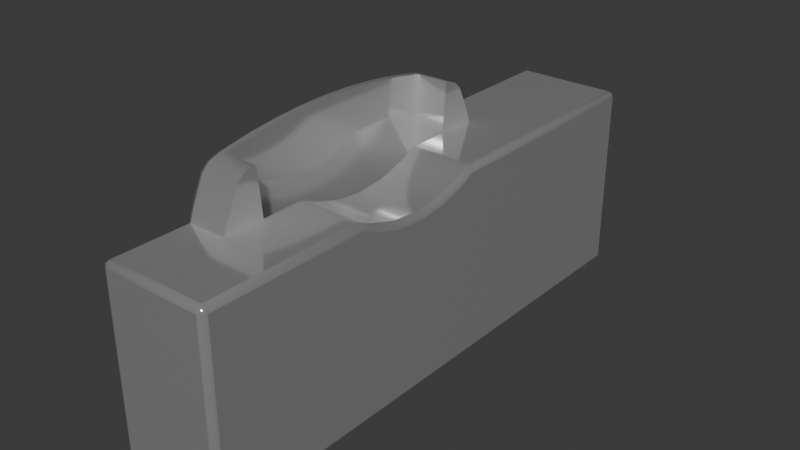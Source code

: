 # Source: token-slot.blend  (saved by Blender 4.4.32; exported with 4.5.12 LTS)
import bpy
from mathutils import Matrix  # noqa: F401  (used for matrix-valued properties, if any)

bpy.ops.wm.read_factory_settings(use_empty=True)
scene = bpy.context.scene
scene.name = 'Scene'

# ---- materials (node trees are filled in below, after node groups)
mat_token_slot = bpy.data.materials.new('token-slot')

# ---- material node trees
mat_token_slot.use_nodes = True; mat_token_slot.node_tree.nodes.clear()
_N = mat_token_slot.node_tree.nodes; _L = mat_token_slot.node_tree.links
n0 = _N.new('ShaderNodeBsdfPrincipled'); n0.name = 'Principled BSDF'; n0.location = (10, 300)
n0.inputs[0].default_value = (0.8746, 0.8746, 0.8746, 1.0)
n0.inputs[1].default_value = 0.8
n0.inputs[2].default_value = 0.1
n1 = _N.new('ShaderNodeOutputMaterial'); n1.name = 'Material Output'; n1.location = (300, 300)
_L.new(n0.outputs[0], n1.inputs[0])
n1.is_active_output = True

# ---- world
world_world = bpy.data.worlds.new('World'); scene.world = world_world
world_world.use_nodes = True; world_world.node_tree.nodes.clear()
_N = world_world.node_tree.nodes; _L = world_world.node_tree.links
n0 = _N.new('ShaderNodeOutputWorld'); n0.name = 'World Output'; n0.location = (300, 300)
n1 = _N.new('ShaderNodeBackground'); n1.name = 'Background'; n1.location = (10, 300)
n1.inputs[0].default_value = (0.05088, 0.05088, 0.05088, 1.0)
_L.new(n1.outputs[0], n0.inputs[0])
n0.is_active_output = True
world_world.color = (0.05088, 0.05088, 0.05088)
world_world.sun_shadow_jitter_overblur = 0.0

# ---- meshes
me_token_slot = bpy.data.meshes.new('token-slot')
me_token_slot.from_pydata([(-0.6397, 0.954, 0.3522), (-0.6771, 0.954, 0.3739), (-0.6293, 0.954, 0.3511), (-0.6188, 0.954, 0.3522), (-0.6088, 0.954, 0.3553), (-0.6706, 0.9657, 0.2969), (-0.6706, 0.954, 0.2969), (-0.5815, 0.954, 0.3739), (-0.6834, 0.954, 0.3636), (-0.6798, 0.954, 0.3713), (-0.5788, 0.954, 0.3713), (-0.5752, 0.954, 0.3636), (-0.588, 0.9657, 0.2969), (-0.588, 0.954, 0.2969), (-0.6706, 0.954, 0.3578), (-0.588, 0.9657, 0.3578), (-0.6706, 0.9657, 0.3578), (-0.588, 0.954, 0.3578), (-0.6498, 0.954, 0.3553), (-0.5978, 0.9657, 0.3776), (-0.6083, 0.9657, 0.3789), (-0.6188, 0.9657, 0.3797), (-0.6293, 0.9657, 0.38), (-0.6398, 0.9657, 0.3797), (-0.6503, 0.9657, 0.3789), (-0.6607, 0.9657, 0.3776), (-0.6857, 0.954, 0.3578), (-0.5729, 0.954, 0.3578), (-0.6721, 0.9657, 0.3749), (-0.6728, 0.9657, 0.3754), (-0.6728, 0.954, 0.3754), (-0.6721, 0.954, 0.3749), (-0.5858, 0.9657, 0.3754), (-0.5864, 0.9657, 0.3749), (-0.5864, 0.954, 0.3749), (-0.5858, 0.954, 0.3754), (-0.5171, 0.97, 0.29), (-0.515, 0.9679, 0.29), (-0.5156, 0.9694, 0.29), (-0.6293, 0.97, 0.3778), (-0.6293, 0.9679, 0.38), (-0.6293, 0.9694, 0.3793), (-0.5171, 0.93, 0.29), (-0.515, 0.9321, 0.29), (-0.5156, 0.9306, 0.29), (-0.515, 0.9679, 0.3556), (-0.5171, 0.9679, 0.3578), (-0.5171, 0.97, 0.3556), (-0.5156, 0.9679, 0.3571), (-0.5159, 0.9691, 0.3568), (-0.5171, 0.9694, 0.3571), (-0.5156, 0.9694, 0.3556), (-0.6397, 0.97, 0.3775), (-0.6398, 0.9679, 0.3797), (-0.6398, 0.9694, 0.3791), (-0.515, 0.9321, 0.3556), (-0.5171, 0.93, 0.3556), (-0.5171, 0.9321, 0.3578), (-0.5156, 0.9306, 0.3556), (-0.5159, 0.9309, 0.3568), (-0.5171, 0.9306, 0.3571), (-0.5156, 0.9321, 0.3571), (-0.6501, 0.97, 0.3767), (-0.6503, 0.9679, 0.3789), (-0.6502, 0.9694, 0.3783), (-0.7129, 0.97, 0.29), (-0.715, 0.9679, 0.29), (-0.7144, 0.9694, 0.29), (-0.7129, 0.93, 0.29), (-0.715, 0.9321, 0.29), (-0.7144, 0.9306, 0.29), (-0.715, 0.9679, 0.3556), (-0.7129, 0.97, 0.3556), (-0.7129, 0.9679, 0.3578), (-0.7144, 0.9694, 0.3556), (-0.7141, 0.9691, 0.3568), (-0.7129, 0.9694, 0.3571), (-0.7144, 0.9679, 0.3571), (-0.6604, 0.97, 0.3754), (-0.6607, 0.9679, 0.3776), (-0.6606, 0.9694, 0.377), (-0.7129, 0.9321, 0.3578), (-0.7129, 0.93, 0.3556), (-0.715, 0.9321, 0.3556), (-0.7129, 0.9306, 0.3571), (-0.7141, 0.9309, 0.3568), (-0.7144, 0.9306, 0.3556), (-0.7144, 0.9321, 0.3571), (-0.6728, 0.9679, 0.3754), (-0.6723, 0.97, 0.3732), (-0.6726, 0.9694, 0.3748), (-0.6506, 0.93, 0.3533), (-0.6498, 0.9321, 0.3553), (-0.65, 0.9306, 0.3547), (-0.676, 0.97, 0.3719), (-0.6771, 0.9679, 0.3739), (-0.6767, 0.9694, 0.3733), (-0.6402, 0.93, 0.35), (-0.6397, 0.9321, 0.3522), (-0.6399, 0.9306, 0.3515), (-0.6293, 0.93, 0.3489), (-0.6293, 0.9321, 0.3511), (-0.6293, 0.9306, 0.3505), (-0.6184, 0.93, 0.35), (-0.6188, 0.9321, 0.3522), (-0.6187, 0.9306, 0.3515), (-0.608, 0.93, 0.3533), (-0.6088, 0.9321, 0.3553), (-0.6085, 0.9306, 0.3547), (-0.6039, 0.93, 0.3556), (-0.6042, 0.9306, 0.3571), (-0.6547, 0.93, 0.3556), (-0.6543, 0.9306, 0.3571), (-0.5826, 0.97, 0.3719), (-0.5815, 0.9679, 0.3739), (-0.5818, 0.9694, 0.3733), (-0.5858, 0.9679, 0.3754), (-0.5863, 0.97, 0.3732), (-0.5859, 0.9694, 0.3748), (-0.5982, 0.97, 0.3754), (-0.5978, 0.9679, 0.3776), (-0.5979, 0.9694, 0.377), (-0.6085, 0.97, 0.3767), (-0.6083, 0.9679, 0.3789), (-0.6083, 0.9694, 0.3783), (-0.6189, 0.97, 0.3775), (-0.6188, 0.9679, 0.3797), (-0.6188, 0.9694, 0.3791), (-0.6814, 0.97, 0.3627), (-0.6834, 0.9679, 0.3636), (-0.6828, 0.9694, 0.3633), (-0.678, 0.97, 0.37), (-0.6798, 0.9679, 0.3713), (-0.6793, 0.9694, 0.3709), (-0.5805, 0.97, 0.37), (-0.5788, 0.9679, 0.3713), (-0.5793, 0.9694, 0.3709), (-0.5771, 0.97, 0.3627), (-0.5752, 0.9679, 0.3636), (-0.5757, 0.9694, 0.3633), (-0.6843, 0.97, 0.3556), (-0.6857, 0.9679, 0.3578), (-0.6853, 0.9694, 0.3571), (-0.5743, 0.97, 0.3556), (-0.5729, 0.9679, 0.3578), (-0.5733, 0.9694, 0.3571), (-0.6563, 0.954, 0.3578), (-0.6543, 0.954, 0.3575), (-0.6022, 0.954, 0.3578), (-0.6043, 0.954, 0.3575), (-0.6022, 0.9321, 0.3578), (-0.6043, 0.9321, 0.3575), (-0.6563, 0.9321, 0.3578), (-0.6543, 0.9321, 0.3575)], [], [(23, 53, 40, 22), (132, 95, 1, 9), (46, 57, 150, 148, 17, 27, 144), (2, 3, 104, 101), (3, 4, 107, 104), (153, 92, 93, 112), (35, 32, 116, 114, 7), (6, 14, 16, 5), (17, 13, 12, 15), (135, 138, 11, 10), (132, 9, 8, 129), (16, 14, 31, 28), (10, 11, 27, 17, 34, 35, 7), (22, 40, 126, 21), (25, 79, 63, 24), (71, 83, 69, 66), (0, 2, 101, 98), (32, 19, 120, 116), (21, 126, 123, 20), (141, 129, 8, 26), (56, 42, 68, 82, 111, 91, 97, 100, 103, 106, 109), (18, 0, 98, 92), (29, 88, 79, 25), (37, 43, 55, 45), (30, 1, 95, 88, 29), (7, 114, 135, 10), (73, 141, 26, 14, 146, 152, 81), (153, 147, 18, 92), (24, 63, 53, 23), (27, 11, 138, 144), (20, 123, 120, 19), (26, 8, 9, 1, 30, 31, 14), (28, 31, 30, 29), (32, 35, 34, 33), (45, 48, 49, 51), (46, 50, 49, 48), (47, 51, 49, 50), (55, 58, 59, 61), (56, 60, 59, 58), (57, 61, 59, 60), (71, 74, 75, 77), (72, 76, 75, 74), (73, 77, 75, 76), (81, 84, 85, 87), (82, 86, 85, 84), (83, 87, 85, 86), (37, 45, 51, 38), (38, 51, 47, 36), (42, 56, 58, 44), (44, 58, 55, 43), (152, 153, 112, 84, 81), (84, 112, 111, 82), (46, 144, 145, 50), (50, 145, 143, 47), (56, 109, 110, 60), (149, 151, 107, 4), (65, 72, 74, 67), (67, 74, 71, 66), (69, 83, 86, 70), (70, 86, 82, 68), (91, 111, 112, 93), (92, 98, 99, 93), (93, 99, 97, 91), (98, 101, 102, 99), (99, 102, 100, 97), (101, 104, 105, 102), (102, 105, 103, 100), (104, 107, 108, 105), (105, 108, 106, 103), (151, 110, 108, 107), (108, 110, 109, 106), (72, 140, 142, 76), (76, 142, 141, 73), (140, 128, 130, 142), (142, 130, 129, 141), (128, 131, 133, 130), (130, 133, 132, 129), (134, 137, 139, 136), (136, 139, 138, 135), (137, 143, 145, 139), (139, 145, 144, 138), (73, 81, 87, 77), (77, 87, 83, 71), (40, 53, 54, 41), (41, 54, 52, 39), (53, 63, 64, 54), (54, 64, 62, 52), (63, 79, 80, 64), (64, 80, 78, 62), (79, 88, 90, 80), (80, 90, 89, 78), (88, 95, 96, 90), (90, 96, 94, 89), (95, 132, 133, 96), (96, 133, 131, 94), (113, 134, 136, 115), (115, 136, 135, 114), (114, 116, 118, 115), (115, 118, 117, 113), (116, 120, 121, 118), (118, 121, 119, 117), (120, 123, 124, 121), (121, 124, 122, 119), (123, 126, 127, 124), (124, 127, 125, 122), (39, 125, 127, 41), (41, 127, 126, 40), (45, 55, 61, 48), (48, 61, 57, 46), (36, 47, 143, 137, 134, 113, 117, 119, 122, 125, 39, 52, 62, 78, 89, 94, 131, 128, 140, 72, 65), (151, 149, 148, 150), (147, 153, 152, 146), (151, 150, 57, 60, 110), (0, 18, 147, 146, 14, 6, 13, 17, 148, 149, 4, 3, 2), (16, 28, 29, 25, 24, 23, 22, 21, 20, 19, 32, 33, 15, 12, 5), (34, 17, 15, 33), (6, 5, 12, 13)])
me_token_slot.polygons.foreach_set('use_smooth', [True] * 117)
_k = set([(0, 2), (0, 18), (1, 9), (1, 30), (2, 3), (3, 4), (4, 149), (5, 6), (5, 12), (5, 16), (6, 13), (6, 14), (7, 10), (7, 35), (8, 9), (8, 26), (10, 11), (11, 27), (12, 13), (12, 15), (13, 17), (14, 26), (14, 31), (14, 146), (15, 33), (16, 28), (17, 27), (17, 34), (17, 148), (18, 147), (19, 20), (19, 32), (20, 21), (21, 22), (22, 23), (23, 24), (24, 25), (25, 29), (26, 141), (27, 144), (28, 29), (30, 31), (32, 33), (34, 35), (36, 47), (36, 65), (37, 43), (37, 45), (39, 52), (39, 125), (40, 53), (40, 126), (42, 56), (42, 68), (43, 55), (45, 55), (46, 57), (46, 144), (47, 143), (52, 62), (53, 63), (56, 109), (57, 150), (62, 78), (63, 79), (65, 72), (66, 69), (66, 71), (68, 82), (69, 83), (71, 83), (72, 140), (73, 81), (73, 141), (78, 89), (79, 88), (81, 152), (82, 111), (88, 95), (89, 94), (91, 97), (91, 111), (92, 98), (92, 153), (94, 131), (95, 132), (97, 100), (98, 101), (100, 103), (101, 104), (103, 106), (104, 107), (106, 109), (107, 151), (113, 117), (113, 134), (114, 116), (114, 135), (116, 120), (117, 119), (119, 122), (120, 123), (122, 125), (123, 126), (128, 131), (128, 140), (129, 132), (129, 141), (134, 137), (135, 138), (137, 143), (138, 144), (146, 147), (146, 152), (148, 149), (148, 150), (150, 151), (152, 153)])
me_token_slot.attributes.new('sharp_edge', 'BOOLEAN', 'EDGE').data.foreach_set('value', [ (min(e.vertices), max(e.vertices)) in _k for e in me_token_slot.edges])
_uv = me_token_slot.uv_layers.new(name='UVMap')
_uv.uv.foreach_set('vector', [0.9922, 0.6333, 0.9922, 0.5667, 1.0, 0.5667, 1.0, 0.6333, 0.9555, 0.5667, 0.9609, 0.5667, 0.9609, 1.0, 0.9555, 1.0, 0.3873, 0.2589, 0.6099, 0.2585, 0.4248, 0.9476, 0.4054, 0.5652, 0.2904, 1.0, 0.3346, 0.5625, 0.3346, 0.8875, 0.5, 0.5, 0.4688, 0.5, 0.4688, 0.9556, 0.5, 0.9556, 0.4688, 0.5, 0.4375, 0.5, 0.4375, 0.9556, 0.4688, 0.9556, 0.5774, 0.955, 0.5625, 0.9556, 0.5625, 1.0, 0.5772, 0.9994, 0.2007, 1.0, 0.01164, 0.115, 0.00582, 0.05751, 0.03906, 0.5667, 0.03906, 1.0, 0.6875, 1.0, 0.7096, 1.0, 0.7096, 0.5, 0.6875, 0.5, 0.2904, 1.0, 0.3125, 1.0, 0.3125, 0.5, 0.2904, 0.5, 0.3567, 0.8875, 0.3438, 0.8875, 0.3438, 0.5625, 0.3567, 0.5625, 0.6433, 0.8875, 0.6433, 0.5625, 0.6562, 0.5625, 0.6562, 0.8875, 0.7096, 0.5, 0.7096, 1.0, 0.0803, 0.1071, 0.0803, 0.05354, 0.04446, 1.0, 0.3438, 0.5625, 0.3346, 0.5625, 0.2904, 1.0, 0.2283, 1.0, 0.2007, 1.0, 0.03906, 1.0, 0.0, 0.6333, 0.0, 0.5667, 0.007812, 0.5667, 0.007812, 0.6333, 0.9766, 0.6333, 0.9766, 0.5667, 0.9844, 0.5667, 0.9844, 0.6333, 0.3883, 0.5071, 0.6117, 0.5071, 0.6117, 0.7429, 0.3883, 0.7429, 0.5312, 0.5, 0.5, 0.5, 0.5, 0.9556, 0.5312, 0.9556, -0.001392, -0.03119, 0.02344, 0.6333, 0.02344, 0.5667, -0.0006958, -0.0156, 0.007812, 0.6333, 0.007812, 0.5667, 0.01562, 0.5667, 0.01562, 0.6333, 0.6654, 0.8875, 0.6562, 0.8875, 0.6562, 0.5625, 0.6654, 0.5625, 0.6234, 0.277, 0.6245, 0.9792, 0.6245, 0.7466, 0.6239, 0.5199, 0.5777, 0.9827, 0.5667, 0.9856, 0.5363, 0.9879, 0.5054, 0.9891, 0.4744, 0.99, 0.4435, 0.9905, 0.4312, 0.9901, 0.5625, 0.5, 0.5312, 0.5, 0.5312, 0.9556, 0.5625, 0.9556, -0.05798, -0.03119, -0.02899, -0.0156, 0.9766, 0.5667, 0.9766, 0.6333, 0.3883, 0.007143, 0.6117, 0.007143, 0.6117, 0.2429, 0.3883, 0.2429, 0.1286, 0.1338, 0.9609, 1.0, 0.9609, 0.5667, 0.0643, 0.0433, 0.1286, 0.0866, 0.03906, 1.0, 0.03906, 0.5667, 0.04446, 0.5667, 0.04446, 1.0, 0.4046, 0.5268, 0.6654, 0.8875, 0.6654, 0.5625, 0.7096, 1.0, 0.5946, 0.5652, 0.5787, 0.9395, 0.6138, 0.5171, 0.5773, 0.9556, 0.5778, 0.5041, 0.5625, 0.5, 0.5625, 0.9556, 0.9844, 0.6333, 0.9844, 0.5667, 0.9922, 0.5667, 0.9922, 0.6333, 0.3346, 0.5625, 0.3438, 0.5625, 0.3438, 0.8875, 0.3346, 0.8875, 0.01562, 0.6333, 0.01562, 0.5667, 0.02344, 0.5667, 0.02344, 0.6333, 0.6654, 0.5625, 0.6562, 0.5625, 0.9555, 1.0, 0.9609, 1.0, 0.1286, 0.1338, 0.0803, 0.1071, 0.7096, 1.0, 0.0803, 0.05354, 0.0803, 0.1071, 0.1286, 0.1338, 0.1286, 0.0866, 0.2257, 0.5, 0.2257, 1.0, 0.2283, 1.0, 0.2283, 0.5, 0.3883, 0.2429, 0.3883, 0.25, 0.3768, 0.2543, 0.375, 0.2429, 0.3873, 0.2589, 0.3745, 0.2593, 0.3768, 0.2543, 0.3883, 0.25, 0.3748, 0.2774, 0.375, 0.2714, 0.3768, 0.2543, 0.3745, 0.2593, 0.6117, 0.2429, 0.625, 0.2429, 0.6228, 0.2502, 0.6117, 0.25, 0.6234, 0.277, 0.6227, 0.2585, 0.6228, 0.2502, 0.625, 0.2714, 0.6099, 0.2585, 0.6117, 0.25, 0.6228, 0.2502, 0.6227, 0.2585, 0.3883, 0.5071, 0.375, 0.5071, 0.3799, 0.5055, 0.3883, 0.5, 0.3877, 0.526, 0.3962, 0.532, 0.3799, 0.5055, 0.375, 0.5071, 0.4046, 0.5268, 0.3883, 0.5, 0.3799, 0.5055, 0.3962, 0.532, 0.6138, 0.5171, 0.6233, 0.5176, 0.6229, 0.5035, 0.6117, 0.5, 0.6239, 0.5199, 0.625, 0.5071, 0.6229, 0.5035, 0.6233, 0.5176, 0.6117, 0.5071, 0.6117, 0.5, 0.6229, 0.5035, 0.625, 0.5071, 0.3883, 0.007143, 0.3883, 0.2429, 0.375, 0.2429, 0.375, 0.007143, 0.375, 0.9786, 0.375, 0.2714, 0.3748, 0.2774, 0.375, 0.9791, 0.6245, 0.9792, 0.6234, 0.277, 0.625, 0.2714, 0.625, 0.9786, 0.625, 0.007143, 0.625, 0.2429, 0.6117, 0.2429, 0.6117, 0.007143, 0.5787, 0.9395, 0.5774, 0.955, 0.5772, 0.9994, 0.6233, 0.5176, 0.6138, 0.5171, 0.6233, 0.5176, 0.5772, 0.9994, 0.5777, 0.9827, 0.6239, 0.5199, 0.3873, 0.2589, 0.3346, 0.8875, 0.3346, 0.9375, 0.3745, 0.2593, 0.3745, 0.2593, 0.3346, 0.9375, 0.3196, 0.8767, 0.3748, 0.2774, 0.6234, 0.277, 0.4312, 0.9901, 0.423, 0.9997, 0.6227, 0.2585, 0.4222, 0.5041, 0.4227, 0.9556, 0.4375, 0.9556, 0.4375, 0.5, 0.376, 0.745, 0.3877, 0.526, 0.375, 0.5071, 0.375, 0.7429, 0.375, 0.7429, 0.375, 0.5071, 0.3883, 0.5071, 0.3883, 0.7429, 0.6117, 0.7429, 0.6117, 0.5071, 0.625, 0.5071, 0.625, 0.7429, 0.625, 0.7429, 0.625, 0.5071, 0.6239, 0.5199, 0.6245, 0.7466, 0.5667, 0.9856, 0.5777, 0.9827, 0.5772, 0.9994, 0.5625, 1.0, 0.5625, 0.9556, 0.5312, 0.9556, 0.5312, 1.0, 0.5625, 1.0, 0.5625, 1.0, 0.5312, 1.0, 0.5363, 0.9879, 0.5667, 0.9856, 0.5312, 0.9556, 0.5, 0.9556, 0.5, 1.0, 0.5312, 1.0, 0.5312, 1.0, 0.5, 1.0, 0.5054, 0.9891, 0.5363, 0.9879, 0.5, 0.9556, 0.4688, 0.9556, 0.4688, 1.0, 0.5, 1.0, 0.5, 1.0, 0.4688, 1.0, 0.4744, 0.99, 0.5054, 0.9891, 0.4688, 0.9556, 0.4375, 0.9556, 0.4375, 1.0, 0.4688, 1.0, 0.4688, 1.0, 0.4375, 1.0, 0.4435, 0.9905, 0.4744, 0.99, 0.4229, 0.9556, 0.423, 0.9997, 0.4375, 1.0, 0.4375, 0.9556, 0.4375, 1.0, 0.423, 0.9997, 0.4312, 0.9901, 0.4435, 0.9905, 0.3877, 0.526, 0.6189, 0.855, 0.6654, 0.9375, 0.3962, 0.532, 0.3962, 0.532, 0.6654, 0.9375, 0.6654, 0.8875, 0.4046, 0.5268, 0.6189, 0.855, 0.6422, 0.895, 0.6562, 0.9375, 0.6654, 0.9375, 0.6654, 0.9375, 0.6562, 0.9375, 0.6562, 0.8875, 0.6654, 0.8875, 0.6422, 0.895, 0.6731, 0.7866, 0.6435, 0.9375, 0.6562, 0.9375, 0.6562, 0.9375, 0.6435, 0.9375, 0.6433, 0.8875, 0.6562, 0.8875, 0.07329, 0.5149, 0.2954, 0.851, 0.3431, 0.9365, 0.04884, 0.5064, 0.3565, 0.9375, 0.3438, 0.9375, 0.3438, 0.8875, 0.3567, 0.8875, 0.2954, 0.851, 0.3196, 0.8767, 0.3346, 0.9375, 0.3437, 0.9375, 0.3437, 0.9375, 0.3346, 0.9375, 0.3346, 0.8875, 0.3438, 0.8875, 0.4046, 0.5268, 0.6138, 0.5171, 0.6117, 0.5, 0.3883, 0.5, 0.3883, 0.5, 0.6117, 0.5, 0.6117, 0.5071, 0.3883, 0.5071, 1.0, 0.5667, 0.9922, 0.5667, 0.9922, 0.5, 1.0, 0.5, 1.0, 0.5, 0.9922, 0.5, 0.965, 0.5077, 0.889, 0.5075, 0.9922, 0.5667, 0.9844, 0.5667, 0.9844, 0.5, 0.9922, 0.5, 0.9922, 0.5, 0.9844, 0.5, 0.9582, 0.5076, 0.965, 0.5077, 0.9844, 0.5667, 0.9766, 0.5667, 0.9759, 0.4997, 0.9844, 0.5, 0.9844, 0.5, 0.9759, 0.4997, 0.8833, 0.4761, 0.9582, 0.5076, 0.9766, 0.5667, -0.02899, -0.0156, 0.003904, 0.001999, 0.9759, 0.4997, 0.9759, 0.4997, 0.003904, 0.001999, 0.2794, 0.1946, 0.8833, 0.4761, 0.0643, 0.0433, 0.9609, 0.5667, 0.9332, 0.4856, 0.01045, 0.005436, 0.01045, 0.005436, 0.9332, 0.4856, 0.6998, 0.52, 0.2794, 0.1946, 0.9609, 0.5667, 0.9555, 0.5667, 0.9557, 0.5, 0.9607, 0.5, 0.9497, 0.5155, 0.6539, 0.923, 0.6731, 0.7866, 0.6998, 0.52, 0.04539, 0.422, 0.07329, 0.5149, 0.04428, 0.5, 0.03859, 0.4928, 0.03859, 0.4928, 0.04428, 0.5, 0.04446, 0.5667, 0.03906, 0.5667, 0.03906, 0.5667, 0.00582, 0.05751, 0.0004246, 0.005436, 0.03859, 0.4928, 0.03859, 0.4928, 0.0004246, 0.005436, 0.0229, 0.1698, 0.04539, 0.422, -0.0006958, -0.0156, 0.02344, 0.5667, 0.02342, 0.4997, 9.371e-05, 0.001999, 9.371e-05, 0.001999, 0.02342, 0.4997, 0.03462, 0.4721, 0.0229, 0.1698, 0.02344, 0.5667, 0.01562, 0.5667, 0.01562, 0.5, 0.02342, 0.4997, 0.02342, 0.4997, 0.01562, 0.5, 0.03332, 0.5062, 0.03462, 0.4721, 0.01562, 0.5667, 0.007812, 0.5667, 0.007824, 0.5, 0.01562, 0.5, 0.01562, 0.5, 0.007824, 0.5, 0.1104, 0.5072, 0.03332, 0.5062, 0.889, 0.5075, 0.1104, 0.5072, 0.009265, 0.5, 0.9985, 0.5, 1.144e-05, 0.5, 0.007801, 0.5, 0.007812, 0.5667, 0.0, 0.5667, 0.3883, 0.2429, 0.6117, 0.2429, 0.6117, 0.25, 0.3883, 0.25, 0.3883, 0.25, 0.6117, 0.25, 0.6099, 0.2585, 0.3873, 0.2589, 0.375, 0.9791, 0.3748, 0.2774, 0.3196, 0.8767, 0.2954, 0.851, 0.07329, 0.5149, 0.04539, 0.422, 0.0229, 0.1698, 0.03462, 0.4721, 0.03332, 0.5062, 0.1104, 0.5072, 0.889, 0.5075, 0.965, 0.5077, 0.9582, 0.5076, 0.8833, 0.4761, 0.2794, 0.1946, 0.6998, 0.52, 0.6731, 0.7866, 0.6422, 0.895, 0.6189, 0.855, 0.3877, 0.526, 0.376, 0.745, 0.4227, 0.9556, 0.4222, 0.5041, 0.4054, 0.5652, 0.4248, 0.9476, 0.5778, 0.5041, 0.5773, 0.9556, 0.5787, 0.9395, 0.5946, 0.5652, 0.4229, 0.9556, 0.4248, 0.9476, 0.6099, 0.2585, 0.6227, 0.2585, 0.423, 0.9997, 0.5312, 0.5, 0.5625, 0.5, 0.5778, 0.5041, 0.5946, 0.5652, 0.7096, 1.0, 0.6875, 1.0, 0.3125, 1.0, 0.2904, 1.0, 0.4054, 0.5652, 0.4222, 0.5041, 0.4375, 0.5, 0.4688, 0.5, 0.5, 0.5, 0.7096, 0.5, 0.0803, 0.05354, 0.1286, 0.0866, 0.9766, 0.6333, 0.9844, 0.6333, 0.9922, 0.6333, 1.0, 0.6333, 0.007812, 0.6333, 0.01562, 0.6333, 0.02344, 0.6333, -0.001392, -0.03119, 0.2283, 0.5, 0.2904, 0.5, 0.3125, 0.5, 0.6875, 0.5, 0.2283, 1.0, 0.2904, 1.0, 0.2904, 0.5, 0.2283, 0.5, 0.6875, 1.0, 0.6875, 0.5, 0.3125, 0.5, 0.3125, 1.0])
me_token_slot.materials.append(mat_token_slot)
me_token_slot.update()

# ---- objects
ob_insert_position = bpy.data.objects.new('insert-position', None)
ob_token_slot = bpy.data.objects.new('token-slot', me_token_slot)

# ---- transforms, parenting, visibility, modifiers, constraints
ob_insert_position.location = (-0.96, -0.629, 0.375)
ob_insert_position.empty_display_size = 0.01
ob_token_slot.location = (0.0, 0.0, 0.0)
ob_token_slot.rotation_euler = (0.0, -0.0, -4.712)

# ---- collection membership
scene.collection.objects.link(ob_insert_position)
scene.collection.objects.link(ob_token_slot)

# ---- scene / render settings (as saved in the file)
scene.frame_start = 1; scene.frame_end = 250; scene.frame_set(223)
scene.render.engine = 'BLENDER_EEVEE_NEXT'
bpy.context.view_layer.update()

# ---- added for rendering (the .blend has no active camera and no usable light): camera, sun
cam_auto = bpy.data.cameras.new('AutoCamera')
cam_auto.lens = 50.0
cam_auto.sensor_width = 36.0
cam_auto.clip_end = 1000.0
ob_auto_camera = bpy.data.objects.new('AutoCamera', cam_auto)
scene.collection.objects.link(ob_auto_camera)
ob_auto_camera.location = (-0.743735, -0.862518, 0.500012)
ob_auto_camera.rotation_euler = (1.09748, -7.21219e-08, 0.694738)
scene.camera = ob_auto_camera
light_auto_sun = bpy.data.lights.new('AutoSun', 'SUN')
light_auto_sun.energy = 3.0
light_auto_sun.angle = 0.0523599
ob_auto_sun = bpy.data.objects.new('AutoSun', light_auto_sun)
scene.collection.objects.link(ob_auto_sun)
ob_auto_sun.rotation_euler = (0.872665, 0.174533, 0.523599)
bpy.context.view_layer.update()

